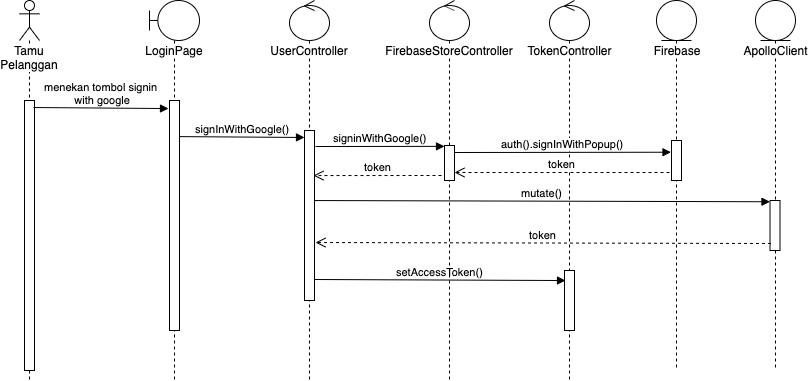

The diagram above was exported from draw.io. Its source (the exported page's mxGraphModel, read from the mxfile embedded in the PNG):
<mxGraphModel dx="932" dy="502" grid="1" gridSize="10" guides="1" tooltips="1" connect="1" arrows="1" fold="1" page="1" pageScale="1" pageWidth="850" pageHeight="1100" math="0" shadow="0">
  <root>
    <mxCell id="0" />
    <mxCell id="1" parent="0" />
    <mxCell id="2" value="ApolloClient" style="shape=umlLifeline;participant=umlEntity;perimeter=lifelinePerimeter;whiteSpace=wrap;html=1;container=1;collapsible=0;recursiveResize=0;verticalAlign=top;spacingTop=36;labelBackgroundColor=#ffffff;outlineConnect=0;" vertex="1" parent="1">
      <mxGeometry x="816" y="70" width="40" height="370" as="geometry" />
    </mxCell>
    <mxCell id="3" value="" style="html=1;points=[];perimeter=orthogonalPerimeter;" vertex="1" parent="2">
      <mxGeometry x="14.5" y="200" width="10" height="50" as="geometry" />
    </mxCell>
    <mxCell id="4" value="Tamu Pelanggan" style="shape=umlLifeline;participant=umlActor;perimeter=lifelinePerimeter;whiteSpace=wrap;html=1;container=1;collapsible=0;recursiveResize=0;verticalAlign=top;spacingTop=36;labelBackgroundColor=#ffffff;outlineConnect=0;" vertex="1" parent="1">
      <mxGeometry x="80" y="70" width="20" height="380" as="geometry" />
    </mxCell>
    <mxCell id="5" value="" style="html=1;points=[];perimeter=orthogonalPerimeter;" vertex="1" parent="4">
      <mxGeometry x="5" y="100" width="10" height="270" as="geometry" />
    </mxCell>
    <mxCell id="6" value="LoginPage" style="shape=umlLifeline;participant=umlBoundary;perimeter=lifelinePerimeter;whiteSpace=wrap;html=1;container=1;collapsible=0;recursiveResize=0;verticalAlign=top;spacingTop=36;labelBackgroundColor=#ffffff;outlineConnect=0;" vertex="1" parent="1">
      <mxGeometry x="210" y="70" width="50" height="380" as="geometry" />
    </mxCell>
    <mxCell id="7" value="" style="html=1;points=[];perimeter=orthogonalPerimeter;" vertex="1" parent="6">
      <mxGeometry x="20" y="100" width="10" height="230" as="geometry" />
    </mxCell>
    <mxCell id="8" value="UserController" style="shape=umlLifeline;participant=umlControl;perimeter=lifelinePerimeter;whiteSpace=wrap;html=1;container=1;collapsible=0;recursiveResize=0;verticalAlign=top;spacingTop=36;labelBackgroundColor=#ffffff;outlineConnect=0;" vertex="1" parent="1">
      <mxGeometry x="350" y="70" width="40" height="380" as="geometry" />
    </mxCell>
    <mxCell id="9" value="" style="html=1;points=[];perimeter=orthogonalPerimeter;" vertex="1" parent="8">
      <mxGeometry x="15" y="130" width="10" height="170" as="geometry" />
    </mxCell>
    <mxCell id="10" value="menekan tombol signin&lt;br&gt;&amp;nbsp;with google" style="html=1;verticalAlign=bottom;endArrow=block;exitX=0.9;exitY=0.026;exitDx=0;exitDy=0;exitPerimeter=0;entryX=-0.1;entryY=0.035;entryDx=0;entryDy=0;entryPerimeter=0;" edge="1" source="5" target="7" parent="1">
      <mxGeometry width="80" relative="1" as="geometry">
        <mxPoint x="170" y="220" as="sourcePoint" />
        <mxPoint x="170" y="240" as="targetPoint" />
      </mxGeometry>
    </mxCell>
    <mxCell id="11" value="signInWithGoogle()" style="html=1;verticalAlign=bottom;endArrow=block;entryX=0;entryY=0.041;entryDx=0;entryDy=0;entryPerimeter=0;exitX=1;exitY=0.157;exitDx=0;exitDy=0;exitPerimeter=0;" edge="1" source="7" target="9" parent="1">
      <mxGeometry width="80" relative="1" as="geometry">
        <mxPoint x="300" y="220" as="sourcePoint" />
        <mxPoint x="415" y="290" as="targetPoint" />
      </mxGeometry>
    </mxCell>
    <mxCell id="12" value="TokenController" style="shape=umlLifeline;participant=umlControl;perimeter=lifelinePerimeter;whiteSpace=wrap;html=1;container=1;collapsible=0;recursiveResize=0;verticalAlign=top;spacingTop=36;labelBackgroundColor=#ffffff;outlineConnect=0;" vertex="1" parent="1">
      <mxGeometry x="610" y="70" width="40" height="380" as="geometry" />
    </mxCell>
    <mxCell id="13" value="" style="html=1;points=[];perimeter=orthogonalPerimeter;" vertex="1" parent="12">
      <mxGeometry x="15" y="270" width="10" height="60" as="geometry" />
    </mxCell>
    <mxCell id="14" value="setAccessToken()" style="html=1;verticalAlign=bottom;endArrow=block;exitX=1;exitY=0.7;exitDx=0;exitDy=0;exitPerimeter=0;entryX=0.1;entryY=0.167;entryDx=0;entryDy=0;entryPerimeter=0;" edge="1" parent="12" target="13">
      <mxGeometry width="80" relative="1" as="geometry">
        <mxPoint x="-235" y="279" as="sourcePoint" />
        <mxPoint x="-105" y="284" as="targetPoint" />
      </mxGeometry>
    </mxCell>
    <mxCell id="15" value="FirebaseStoreController" style="shape=umlLifeline;participant=umlControl;perimeter=lifelinePerimeter;whiteSpace=wrap;html=1;container=1;collapsible=0;recursiveResize=0;verticalAlign=top;spacingTop=36;labelBackgroundColor=#ffffff;outlineConnect=0;" vertex="1" parent="1">
      <mxGeometry x="490" y="70" width="40" height="380" as="geometry" />
    </mxCell>
    <mxCell id="16" value="" style="html=1;points=[];perimeter=orthogonalPerimeter;" vertex="1" parent="15">
      <mxGeometry x="15" y="145" width="10" height="35" as="geometry" />
    </mxCell>
    <mxCell id="17" value="auth().signInWithPopup()" style="html=1;verticalAlign=bottom;endArrow=block;entryX=0;entryY=0.025;entryDx=0;entryDy=0;entryPerimeter=0;exitX=1;exitY=0.2;exitDx=0;exitDy=0;exitPerimeter=0;" edge="1" source="16" parent="1">
      <mxGeometry width="80" relative="1" as="geometry">
        <mxPoint x="520" y="222" as="sourcePoint" />
        <mxPoint x="731.5" y="221.72500000000002" as="targetPoint" />
      </mxGeometry>
    </mxCell>
    <mxCell id="18" value="token" style="html=1;verticalAlign=bottom;endArrow=open;dashed=1;endSize=8;exitX=-0.15;exitY=0.724;exitDx=0;exitDy=0;exitPerimeter=0;" edge="1" target="16" parent="1">
      <mxGeometry relative="1" as="geometry">
        <mxPoint x="730" y="241.99599999999998" as="sourcePoint" />
        <mxPoint x="384" y="255.05999999999995" as="targetPoint" />
      </mxGeometry>
    </mxCell>
    <mxCell id="19" value="Firebase" style="shape=umlLifeline;participant=umlEntity;perimeter=lifelinePerimeter;whiteSpace=wrap;html=1;container=1;collapsible=0;recursiveResize=0;verticalAlign=top;spacingTop=36;labelBackgroundColor=#ffffff;outlineConnect=0;" vertex="1" parent="1">
      <mxGeometry x="717" y="70" width="40" height="370" as="geometry" />
    </mxCell>
    <mxCell id="20" value="" style="html=1;points=[];perimeter=orthogonalPerimeter;" vertex="1" parent="19">
      <mxGeometry x="15" y="140" width="10" height="40" as="geometry" />
    </mxCell>
    <mxCell id="21" value="signinWithGoogle()" style="html=1;verticalAlign=bottom;endArrow=block;entryX=0;entryY=0.025;entryDx=0;entryDy=0;entryPerimeter=0;" edge="1" parent="1">
      <mxGeometry width="80" relative="1" as="geometry">
        <mxPoint x="376" y="216" as="sourcePoint" />
        <mxPoint x="505" y="215.875" as="targetPoint" />
      </mxGeometry>
    </mxCell>
    <mxCell id="22" value="token" style="html=1;verticalAlign=bottom;endArrow=open;dashed=1;endSize=8;entryX=0.9;entryY=0.418;entryDx=0;entryDy=0;entryPerimeter=0;" edge="1" parent="1">
      <mxGeometry relative="1" as="geometry">
        <mxPoint x="502" y="245" as="sourcePoint" />
        <mxPoint x="374" y="245.05999999999995" as="targetPoint" />
      </mxGeometry>
    </mxCell>
    <mxCell id="23" value="mutate()" style="html=1;verticalAlign=bottom;endArrow=block;entryX=0;entryY=0.025;entryDx=0;entryDy=0;entryPerimeter=0;exitX=1;exitY=0.412;exitDx=0;exitDy=0;exitPerimeter=0;" edge="1" source="9" target="3" parent="1">
      <mxGeometry width="80" relative="1" as="geometry">
        <mxPoint x="381.5" y="271" as="sourcePoint" />
        <mxPoint x="540.5" y="360" as="targetPoint" />
      </mxGeometry>
    </mxCell>
    <mxCell id="24" value="token" style="html=1;verticalAlign=bottom;endArrow=open;dashed=1;endSize=8;entryX=1.1;entryY=0.659;entryDx=0;entryDy=0;entryPerimeter=0;exitX=0.1;exitY=0.86;exitDx=0;exitDy=0;exitPerimeter=0;" edge="1" source="3" target="9" parent="1">
      <mxGeometry relative="1" as="geometry">
        <mxPoint x="541.5" y="313" as="sourcePoint" />
        <mxPoint x="379.5" y="311.05999999999995" as="targetPoint" />
      </mxGeometry>
    </mxCell>
  </root>
</mxGraphModel>